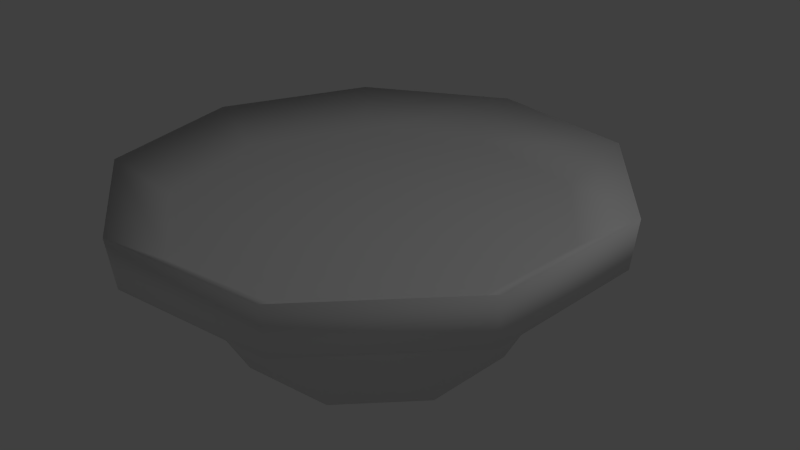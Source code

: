 # Source: Platform.blend  (saved by Blender 2.74.0; exported with 4.5.12 LTS)
import bpy
from mathutils import Matrix  # noqa: F401  (used for matrix-valued properties, if any)

bpy.ops.wm.read_factory_settings(use_empty=True)
scene = bpy.context.scene
scene.name = 'Scene'

# ---- collections
col_collection_1 = bpy.data.collections.new('Collection 1'); scene.collection.children.link(col_collection_1)

# ---- world
world_world = bpy.data.worlds.new('World'); scene.world = world_world
world_world.color = (0.05088, 0.05088, 0.05088)
world_world.use_sun_shadow = False
world_world.sun_shadow_jitter_overblur = 0.0
world_world.cycles.sampling_method = 'MANUAL'
world_world.cycles.sample_map_resolution = 256

# ---- cameras
cam_camera = bpy.data.cameras.new('Camera')
cam_camera.clip_end = 100.0
cam_camera.lens = 35.0
cam_camera.sensor_width = 32.0
cam_camera.sensor_height = 18.0
cam_camera.ortho_scale = 7.314
cam_camera.dof.focus_distance = 0.0
cam_camera.dof.aperture_fstop = 128.0

# ---- lights
light_lamp = bpy.data.lights.new('Lamp', 'POINT')
light_lamp.transmission_factor = 0.0
light_lamp.cutoff_distance = 30.0
light_lamp.energy = 100.0
light_lamp.shadow_buffer_clip_start = 1.001
light_lamp.shadow_soft_size = 0.1
light_lamp.shadow_maximum_resolution = 0.006
light_lamp.use_absolute_resolution = True
light_lamp.cycles.use_multiple_importance_sampling = False

# ---- meshes
me_sphere = bpy.data.meshes.new('Sphere')
me_sphere.from_pydata([(-1.0, -4.529e-08, 0.3628), (-0.9808, -4.529e-08, 0.1677), (-0.9239, -4.529e-08, 0.1322), (-0.8315, -4.529e-08, 0.12), (-0.7071, -4.529e-08, -0.03149), (-0.5556, -4.529e-08, -0.3165), (-0.3827, -4.529e-08, -0.3213), (-0.1951, -4.529e-08, -0.2766), (-0.766, 0.6428, 0.3628), (-0.7513, 0.6304, 0.1677), (-0.7077, 0.5939, 0.1322), (-0.6369, 0.5345, 0.12), (-0.5417, 0.4545, -0.03149), (-0.4256, 0.3571, -0.3165), (-0.2932, 0.246, -0.3213), (-0.1494, 0.1254, -0.2766), (-0.1736, 0.9848, 0.3628), (-0.1703, 0.9659, 0.1677), (-0.1604, 0.9098, 0.1322), (-0.1444, 0.8188, 0.12), (-0.1228, 0.6964, -0.03149), (-0.09647, 0.5471, -0.3165), (-0.06645, 0.3769, -0.3213), (-0.03388, 0.1921, -0.2766), (0.5, 0.866, 0.3628), (0.4904, 0.8494, 0.1677), (0.4619, 0.8001, 0.1322), (0.4157, 0.7201, 0.12), (0.3536, 0.6124, -0.03149), (0.2778, 0.4811, -0.3165), (0.1913, 0.3314, -0.3213), (0.09755, 0.169, -0.2766), (0.9397, 0.342, 0.3628), (0.9216, 0.3354, 0.1677), (0.8682, 0.316, 0.1322), (0.7813, 0.2844, 0.12), (0.6645, 0.2418, -0.03149), (0.5221, 0.19, -0.3165), (0.3596, 0.1309, -0.3213), (0.1833, 0.06672, -0.2766), (0.9397, -0.342, 0.3628), (0.9216, -0.3354, 0.1677), (0.8682, -0.316, 0.1322), (0.7813, -0.2844, 0.12), (0.6645, -0.2418, -0.03149), (0.5221, -0.19, -0.3165), (0.3596, -0.1309, -0.3213), (0.1833, -0.06672, -0.2766), (0.5, -0.866, 0.3628), (0.4904, -0.8494, 0.1677), (0.4619, -0.8001, 0.1322), (0.4157, -0.7201, 0.12), (0.3536, -0.6124, -0.03149), (0.2778, -0.4811, -0.3165), (0.1913, -0.3314, -0.3213), (0.09755, -0.169, -0.2766), (-0.1736, -0.9848, 0.3628), (-0.1703, -0.9659, 0.1677), (-0.1604, -0.9098, 0.1322), (-0.1444, -0.8188, 0.12), (-0.1228, -0.6964, -0.03149), (-0.09647, -0.5471, -0.3165), (-0.06645, -0.3769, -0.3213), (-0.03388, -0.1921, -0.2766), (-0.766, -0.6428, 0.3628), (-0.7513, -0.6304, 0.1677), (-0.7077, -0.5939, 0.1322), (-0.6369, -0.5345, 0.12), (-0.5417, -0.4545, -0.03149), (-0.4256, -0.3571, -0.3165), (-0.2932, -0.246, -0.3213), (-0.1494, -0.1254, -0.2766), (-0.6121, 0.5136, 0.2179), (-0.799, -3.464e-08, 0.2179), (-0.1388, 0.7869, 0.2179), (0.3995, 0.692, 0.2179), (0.7509, 0.2733, 0.2179), (0.7509, -0.2733, 0.2179), (0.3995, -0.692, 0.2179), (-0.1388, -0.7869, 0.2179), (-0.6121, -0.5136, 0.2179), (2.072e-08, -2.708e-08, -0.4936)], [], [(6, 5, 13, 14), (4, 3, 11, 12), (2, 1, 9, 10), (7, 6, 14, 15), (5, 4, 12, 13), (3, 2, 10, 11), (1, 0, 8, 9), (9, 8, 16, 17), (14, 13, 21, 22), (12, 11, 19, 20), (10, 9, 17, 18), (15, 14, 22, 23), (13, 12, 20, 21), (11, 10, 18, 19), (17, 16, 24, 25), (22, 21, 29, 30), (20, 19, 27, 28), (18, 17, 25, 26), (23, 22, 30, 31), (21, 20, 28, 29), (19, 18, 26, 27), (25, 24, 32, 33), (30, 29, 37, 38), (28, 27, 35, 36), (26, 25, 33, 34), (31, 30, 38, 39), (29, 28, 36, 37), (27, 26, 34, 35), (33, 32, 40, 41), (38, 37, 45, 46), (36, 35, 43, 44), (34, 33, 41, 42), (39, 38, 46, 47), (37, 36, 44, 45), (35, 34, 42, 43), (41, 40, 48, 49), (46, 45, 53, 54), (44, 43, 51, 52), (42, 41, 49, 50), (47, 46, 54, 55), (45, 44, 52, 53), (43, 42, 50, 51), (49, 48, 56, 57), (54, 53, 61, 62), (52, 51, 59, 60), (50, 49, 57, 58), (55, 54, 62, 63), (53, 52, 60, 61), (51, 50, 58, 59), (57, 56, 64, 65), (62, 61, 69, 70), (60, 59, 67, 68), (58, 57, 65, 66), (63, 62, 70, 71), (61, 60, 68, 69), (59, 58, 66, 67), (65, 64, 0, 1), (70, 69, 5, 6), (68, 67, 3, 4), (66, 65, 1, 2), (71, 70, 6, 7), (69, 68, 4, 5), (67, 66, 2, 3), (0, 64, 80, 73), (73, 80, 79, 78, 77, 76, 75, 74, 72), (64, 56, 79, 80), (56, 48, 78, 79), (48, 40, 77, 78), (40, 32, 76, 77), (32, 24, 75, 76), (24, 16, 74, 75), (16, 8, 72, 74), (8, 0, 73, 72), (71, 7, 81), (63, 71, 81), (55, 63, 81), (47, 55, 81), (39, 47, 81), (31, 39, 81), (23, 31, 81), (15, 23, 81), (7, 15, 81)])
me_sphere.polygons.foreach_set('use_smooth', [True] * 82)
_uv = me_sphere.uv_layers.new(name='UVMap')
_uv.uv.foreach_set('vector', [0.5389, 0.7434, 0.5065, 0.7738, 0.4747, 0.6764, 0.517, 0.6764, 0.1014, 0.8002, 0.1467, 0.8118, 0.1115, 0.9307, 0.07142, 0.9013, 0.6756, 0.01545, 0.6728, 0.0, 0.8343, 0.03166, 0.8278, 0.04528, 0.5742, 0.7111, 0.5389, 0.7434, 0.517, 0.6764, 0.563, 0.6769, 0.02355, 0.786, 0.1014, 0.8002, 0.07142, 0.9013, 0.0, 0.8655, 0.6797, 0.04034, 0.6756, 0.01545, 0.8278, 0.04528, 0.8166, 0.06718, 0.784, 0.672, 0.7384, 0.6703, 0.7808, 0.5272, 0.8256, 0.5318, 1.0, 0.9955, 0.9552, 1.0, 0.9128, 0.857, 0.9584, 0.8552, 0.517, 0.6764, 0.4747, 0.6764, 0.5065, 0.5791, 0.5389, 0.6093, 0.2182, 0.567, 0.2583, 0.5376, 0.2935, 0.6565, 0.2481, 0.6682, 0.8278, 0.04528, 0.8343, 0.03166, 0.9398, 0.1718, 0.9271, 0.1773, 0.563, 0.6769, 0.517, 0.6764, 0.5389, 0.6093, 0.5742, 0.6427, 0.1467, 0.6028, 0.2182, 0.567, 0.2481, 0.6682, 0.1703, 0.6823, 0.8166, 0.06718, 0.8278, 0.04528, 0.9271, 0.1773, 0.906, 0.186, 0.9584, 0.8552, 0.9128, 0.857, 0.9128, 0.6703, 0.9584, 0.672, 0.5389, 0.6093, 0.5065, 0.5791, 0.587, 0.5272, 0.5944, 0.5736, 0.2481, 0.6682, 0.2935, 0.6565, 0.2935, 0.8118, 0.2481, 0.8002, 0.9716, 0.8499, 0.9584, 0.8552, 0.9584, 0.672, 0.9716, 0.6774, 0.5742, 0.6427, 0.5389, 0.6093, 0.5944, 0.5736, 0.6024, 0.6245, 0.1703, 0.6823, 0.2481, 0.6682, 0.2481, 0.8002, 0.1703, 0.786, 0.906, 0.186, 0.9271, 0.1773, 0.9271, 0.3498, 0.906, 0.3412, 0.9584, 0.672, 0.9128, 0.6703, 0.9552, 0.5272, 1.0, 0.5318, 0.5944, 0.5736, 0.587, 0.5272, 0.6786, 0.5452, 0.6575, 0.5859, 0.2481, 0.8002, 0.2935, 0.8118, 0.2583, 0.9307, 0.2182, 0.9013, 0.9271, 0.3498, 0.9398, 0.3549, 0.8343, 0.4953, 0.8278, 0.482, 0.6024, 0.6245, 0.5944, 0.5736, 0.6575, 0.5859, 0.6346, 0.6308, 0.1703, 0.786, 0.2481, 0.8002, 0.2182, 0.9013, 0.1467, 0.8655, 0.906, 0.3412, 0.9271, 0.3498, 0.8278, 0.482, 0.8166, 0.4602, 0.9128, 0.9955, 0.868, 1.0, 0.8256, 0.857, 0.8712, 0.8552, 0.6575, 0.5859, 0.6786, 0.5452, 0.7384, 0.6245, 0.6986, 0.6406, 0.3649, 0.567, 0.405, 0.5376, 0.4402, 0.6565, 0.3949, 0.6682, 0.8278, 0.482, 0.8343, 0.4953, 0.6728, 0.5272, 0.6756, 0.5121, 0.6346, 0.6308, 0.6575, 0.5859, 0.6986, 0.6406, 0.6556, 0.6587, 0.2935, 0.6028, 0.3649, 0.567, 0.3949, 0.6682, 0.3171, 0.6823, 0.8166, 0.4602, 0.8278, 0.482, 0.6756, 0.5121, 0.6797, 0.4873, 0.8712, 0.8552, 0.8256, 0.857, 0.8256, 0.6703, 0.8712, 0.672, 0.6986, 0.6406, 0.7384, 0.6245, 0.7384, 0.7281, 0.6986, 0.712, 0.3949, 0.6682, 0.4402, 0.6565, 0.4402, 0.8118, 0.3949, 0.8002, 0.6756, 0.5121, 0.6728, 0.5272, 0.5308, 0.4358, 0.5418, 0.426, 0.6556, 0.6587, 0.6986, 0.6406, 0.6986, 0.712, 0.6556, 0.6951, 0.3171, 0.6823, 0.3949, 0.6682, 0.3949, 0.8002, 0.3171, 0.786, 0.6797, 0.4873, 0.6756, 0.5121, 0.5418, 0.426, 0.5593, 0.4098, 0.8712, 0.672, 0.8256, 0.6703, 0.868, 0.5272, 0.9128, 0.5318, 0.6986, 0.712, 0.7384, 0.7281, 0.6786, 0.8075, 0.6575, 0.7667, 0.3949, 0.8002, 0.4402, 0.8118, 0.405, 0.9307, 0.3649, 0.9013, 0.5418, 0.426, 0.5308, 0.4358, 0.4747, 0.2638, 0.489, 0.2639, 0.6556, 0.6951, 0.6986, 0.712, 0.6575, 0.7667, 0.6346, 0.723, 0.3171, 0.786, 0.3949, 0.8002, 0.3649, 0.9013, 0.2935, 0.8655, 0.5593, 0.4098, 0.5418, 0.426, 0.489, 0.2639, 0.5117, 0.264, 0.8256, 0.9955, 0.7808, 1.0, 0.7384, 0.857, 0.784, 0.8552, 0.6575, 0.7667, 0.6786, 0.8075, 0.587, 0.8256, 0.5944, 0.7791, 0.07142, 0.567, 0.1115, 0.5376, 0.1467, 0.6565, 0.1014, 0.6682, 0.489, 0.2639, 0.4747, 0.2638, 0.5308, 0.09167, 0.5418, 0.1018, 0.6346, 0.723, 0.6575, 0.7667, 0.5944, 0.7791, 0.6024, 0.7293, 0.0, 0.6028, 0.07142, 0.567, 0.1014, 0.6682, 0.02355, 0.6823, 0.5117, 0.264, 0.489, 0.2639, 0.5418, 0.1018, 0.5593, 0.1181, 0.784, 0.8552, 0.7384, 0.857, 0.7384, 0.6703, 0.784, 0.672, 0.5944, 0.7791, 0.587, 0.8256, 0.5065, 0.7738, 0.5389, 0.7434, 0.1014, 0.6682, 0.1467, 0.6565, 0.1467, 0.8118, 0.1014, 0.8002, 0.5418, 0.1018, 0.5308, 0.09167, 0.6728, 0.0, 0.6756, 0.01545, 0.6024, 0.7293, 0.5944, 0.7791, 0.5389, 0.7434, 0.5742, 0.7111, 0.02355, 0.6823, 0.1014, 0.6682, 0.1014, 0.8002, 0.02355, 0.786, 0.5593, 0.1181, 0.5418, 0.1018, 0.6756, 0.01545, 0.6797, 0.04034, 0.2022, 0.5376, 0.05725, 0.4443, 0.09493, 0.409, 0.2108, 0.4836, 0.2108, 0.4836, 0.09493, 0.409, 0.04918, 0.2688, 0.09493, 0.1286, 0.2108, 0.05402, 0.3425, 0.07993, 0.4285, 0.1942, 0.4285, 0.3434, 0.3425, 0.4577, 0.05725, 0.4443, 0.0, 0.2688, 0.04918, 0.2688, 0.09493, 0.409, 0.0, 0.2688, 0.05725, 0.09336, 0.09493, 0.1286, 0.04918, 0.2688, 0.05725, 0.09336, 0.2022, 0.0, 0.2108, 0.05402, 0.09493, 0.1286, 0.2022, 0.0, 0.3671, 0.03242, 0.3425, 0.07993, 0.2108, 0.05402, 0.3671, 0.03242, 0.4747, 0.1755, 0.4285, 0.1942, 0.3425, 0.07993, 0.4747, 0.1755, 0.4747, 0.3622, 0.4285, 0.3434, 0.4285, 0.1942, 0.4747, 0.3622, 0.3671, 0.5052, 0.3425, 0.4577, 0.4285, 0.3434, 0.3671, 0.5052, 0.2022, 0.5376, 0.2108, 0.4836, 0.3425, 0.4577, 0.5169, 0.8966, 0.4903, 0.8755, 0.5421, 0.8256, 0.5421, 0.9052, 0.5169, 0.8966, 0.5421, 0.8256, 0.6251, 0.8755, 0.6095, 0.8518, 0.6769, 0.8256, 0.6518, 0.8966, 0.6251, 0.8755, 0.6769, 0.8256, 0.6769, 0.9052, 0.6518, 0.8966, 0.6769, 0.8256, 0.5843, 0.8342, 0.6095, 0.8256, 0.6095, 0.9052, 0.5577, 0.8553, 0.5843, 0.8342, 0.6095, 0.9052, 0.5421, 0.879, 0.5577, 0.8553, 0.6095, 0.9052, 0.4903, 0.8755, 0.4747, 0.8518, 0.5421, 0.8256])
me_sphere.use_remesh_preserve_volume = False
me_sphere.use_remesh_preserve_attributes = False
me_sphere.use_mirror_vertex_groups = False
me_sphere.update()

# ---- objects
ob_sphere = bpy.data.objects.new('Sphere', me_sphere)
ob_lamp = bpy.data.objects.new('Lamp', light_lamp)
ob_camera = bpy.data.objects.new('Camera', cam_camera)

# ---- transforms, parenting, visibility, modifiers, constraints
ob_sphere.location = (0.0, 0.0, 0.0)
ob_sphere.scale = (3.288, 3.288, 3.288)
ob_sphere.lineart.crease_threshold = 0.0
ob_lamp.location = (4.076, 1.005, 5.904)
ob_lamp.rotation_euler = (0.6503, 0.05522, 1.866)
ob_lamp.lock_rotations_4d = False
ob_lamp.empty_display_type = 'ARROWS'
ob_lamp.color = (0.0, 0.0, 0.0, 0.0)
ob_lamp.lineart.crease_threshold = 0.0
ob_camera.location = (7.481, -6.508, 5.344)
ob_camera.rotation_euler = (1.109, 0.01082, 0.8149)
ob_camera.lock_rotations_4d = False
ob_camera.empty_display_type = 'ARROWS'
ob_camera.color = (0.0, 0.0, 0.0, 0.0)
ob_camera.display_type = 'WIRE'
ob_camera.lineart.crease_threshold = 0.0

# ---- collection membership
col_collection_1.objects.link(ob_sphere)
col_collection_1.objects.link(ob_lamp)
col_collection_1.objects.link(ob_camera)

# ---- scene / render settings (as saved in the file)
scene.camera = ob_camera
scene.frame_start = 1; scene.frame_end = 250; scene.frame_set(0)
scene.render.engine = 'BLENDER_EEVEE_NEXT'
scene.render.resolution_percentage = 50
scene.render.dither_intensity = 0.0
scene.cycles.use_denoising = False
scene.cycles.samples = 10
scene.cycles.sampling_pattern = 'TABULATED_SOBOL'
scene.cycles.light_sampling_threshold = 0.0
scene.cycles.use_adaptive_sampling = False
scene.cycles.use_light_tree = False
scene.cycles.blur_glossy = 0.0
scene.cycles.pixel_filter_type = 'GAUSSIAN'
scene.cycles.sample_clamp_indirect = 0.0
scene.view_settings.view_transform = 'Standard'
bpy.context.view_layer.update()
